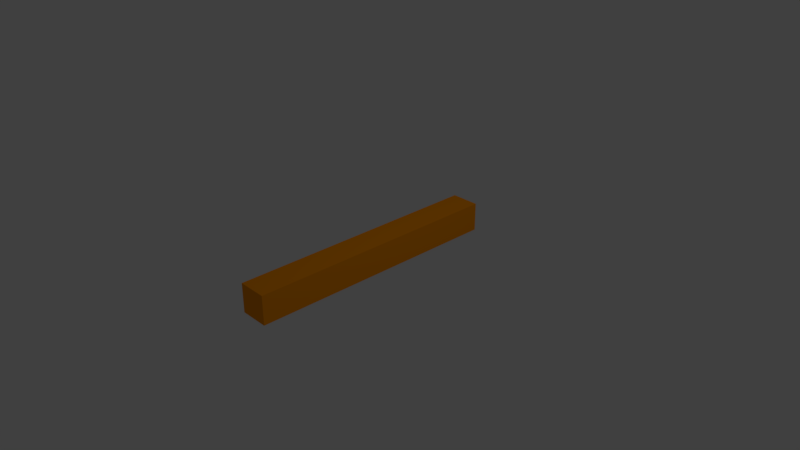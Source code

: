 # Source: orangebrick.blend  (saved by Blender 2.79.0; exported with 4.5.12 LTS)
import bpy
from mathutils import Matrix  # noqa: F401  (used for matrix-valued properties, if any)

bpy.ops.wm.read_factory_settings(use_empty=True)
scene = bpy.context.scene
scene.name = 'Scene'

# ---- collections
col_collection_1 = bpy.data.collections.new('Collection 1'); scene.collection.children.link(col_collection_1)

# ---- materials (node trees are filled in below, after node groups)
mat_material_001 = bpy.data.materials.new('Material.001')
mat_material_001.alpha_threshold = 0.0
mat_material_001.use_transparent_shadow = False
mat_material_001.preview_render_type = 'FLAT'
mat_material_001.diffuse_color = (1.0, 0.3174, 0.0, 1.0)
mat_material_001.roughness = 0.5

# ---- material node trees

# ---- world
world_world = bpy.data.worlds.new('World'); scene.world = world_world
world_world.color = (0.05088, 0.05088, 0.05088)
world_world.use_sun_shadow = False
world_world.sun_shadow_jitter_overblur = 0.0
world_world.cycles.sampling_method = 'MANUAL'

# ---- cameras
cam_camera = bpy.data.cameras.new('Camera')
cam_camera.clip_end = 100.0
cam_camera.lens = 35.0
cam_camera.sensor_width = 32.0
cam_camera.sensor_height = 18.0
cam_camera.ortho_scale = 7.314
cam_camera.dof.focus_distance = 0.0
cam_camera.dof.aperture_fstop = 128.0

# ---- lights
light_lamp = bpy.data.lights.new('Lamp', 'POINT')
light_lamp.transmission_factor = 0.0
light_lamp.cutoff_distance = 30.0
light_lamp.energy = 100.0
light_lamp.shadow_buffer_clip_start = 1.001
light_lamp.shadow_soft_size = 0.1
light_lamp.shadow_maximum_resolution = 0.006
light_lamp.use_absolute_resolution = True

# ---- meshes
me_cube_001 = bpy.data.meshes.new('Cube.001')
me_cube_001.from_pydata([(-1.0, -1.0, -1.0), (-1.0, -1.0, 1.0), (-1.0, 1.0, -1.0), (-1.0, 1.0, 1.0), (1.0, -1.0, -1.0), (1.0, -1.0, 1.0), (1.0, 1.0, -1.0), (1.0, 1.0, 1.0)], [], [(0, 1, 3, 2), (2, 3, 7, 6), (6, 7, 5, 4), (4, 5, 1, 0), (2, 6, 4, 0), (7, 3, 1, 5)])
me_cube_001.materials.append(mat_material_001)
me_cube_001.use_remesh_preserve_volume = False
me_cube_001.use_remesh_preserve_attributes = False
me_cube_001.use_mirror_vertex_groups = False
me_cube_001.update()

# ---- objects
ob_cube = bpy.data.objects.new('Cube', me_cube_001)
ob_lamp = bpy.data.objects.new('Lamp', light_lamp)
ob_camera = bpy.data.objects.new('Camera', cam_camera)

# ---- transforms, parenting, visibility, modifiers, constraints
ob_cube.location = (0.0, 0.0, 0.0)
ob_cube.scale = (0.2, 1.8, 0.2)
ob_cube.lineart.crease_threshold = 0.0
ob_lamp.location = (4.076, 1.005, 5.904)
ob_lamp.rotation_euler = (0.6503, 0.05522, 1.866)
ob_lamp.lock_rotations_4d = False
ob_lamp.empty_display_type = 'ARROWS'
ob_lamp.color = (0.0, 0.0, 0.0, 0.0)
ob_lamp.lineart.crease_threshold = 0.0
ob_camera.location = (7.481, -6.508, 5.344)
ob_camera.rotation_euler = (1.109, 0.0, 0.8149)
ob_camera.lock_rotations_4d = False
ob_camera.empty_display_type = 'ARROWS'
ob_camera.color = (0.0, 0.0, 0.0, 0.0)
ob_camera.display_type = 'WIRE'
ob_camera.lineart.crease_threshold = 0.0

# ---- collection membership
col_collection_1.objects.link(ob_cube)
col_collection_1.objects.link(ob_lamp)
col_collection_1.objects.link(ob_camera)

# ---- scene / render settings (as saved in the file)
scene.camera = ob_camera
scene.frame_start = 1; scene.frame_end = 250; scene.frame_set(1)
scene.render.engine = 'BLENDER_EEVEE_NEXT'
scene.render.resolution_percentage = 50
scene.render.dither_intensity = 0.0
scene.cycles.use_denoising = False
scene.cycles.samples = 128
scene.cycles.sampling_pattern = 'TABULATED_SOBOL'
scene.cycles.use_adaptive_sampling = False
scene.cycles.use_light_tree = False
scene.cycles.blur_glossy = 0.0
scene.cycles.sample_clamp_indirect = 0.0
scene.view_settings.view_transform = 'Standard'
bpy.context.view_layer.update()
